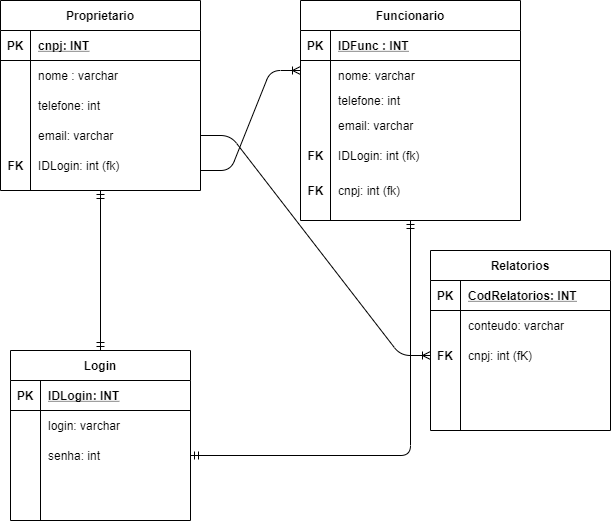

The diagram above was exported from draw.io. Its source (the exported page's mxGraphModel, read from the mxfile embedded in the PNG):
<mxGraphModel dx="1102" dy="582" grid="1" gridSize="10" guides="1" tooltips="1" connect="1" arrows="1" fold="1" page="1" pageScale="1" pageWidth="850" pageHeight="1100" math="0" shadow="0" extFonts="Permanent Marker^https://fonts.googleapis.com/css?family=Permanent+Marker">
  <root>
    <mxCell id="0" />
    <mxCell id="1" parent="0" />
    <mxCell id="zmWvVkn1Gj8Km6cXlltD-3" value="Login" style="shape=table;startSize=30;container=1;collapsible=1;childLayout=tableLayout;fixedRows=1;rowLines=0;fontStyle=1;align=center;resizeLast=1;" parent="1" vertex="1">
      <mxGeometry x="190" y="370" width="180" height="170" as="geometry" />
    </mxCell>
    <mxCell id="zmWvVkn1Gj8Km6cXlltD-4" value="" style="shape=partialRectangle;collapsible=0;dropTarget=0;pointerEvents=0;fillColor=none;top=0;left=0;bottom=1;right=0;points=[[0,0.5],[1,0.5]];portConstraint=eastwest;" parent="zmWvVkn1Gj8Km6cXlltD-3" vertex="1">
      <mxGeometry y="30" width="180" height="30" as="geometry" />
    </mxCell>
    <mxCell id="zmWvVkn1Gj8Km6cXlltD-5" value="PK" style="shape=partialRectangle;connectable=0;fillColor=none;top=0;left=0;bottom=0;right=0;fontStyle=1;overflow=hidden;" parent="zmWvVkn1Gj8Km6cXlltD-4" vertex="1">
      <mxGeometry width="30" height="30" as="geometry" />
    </mxCell>
    <mxCell id="zmWvVkn1Gj8Km6cXlltD-6" value="IDLogin: INT" style="shape=partialRectangle;connectable=0;fillColor=none;top=0;left=0;bottom=0;right=0;align=left;spacingLeft=6;fontStyle=5;overflow=hidden;" parent="zmWvVkn1Gj8Km6cXlltD-4" vertex="1">
      <mxGeometry x="30" width="150" height="30" as="geometry" />
    </mxCell>
    <mxCell id="zmWvVkn1Gj8Km6cXlltD-10" value="" style="shape=partialRectangle;collapsible=0;dropTarget=0;pointerEvents=0;fillColor=none;top=0;left=0;bottom=0;right=0;points=[[0,0.5],[1,0.5]];portConstraint=eastwest;" parent="zmWvVkn1Gj8Km6cXlltD-3" vertex="1">
      <mxGeometry y="60" width="180" height="30" as="geometry" />
    </mxCell>
    <mxCell id="zmWvVkn1Gj8Km6cXlltD-11" value="" style="shape=partialRectangle;connectable=0;fillColor=none;top=0;left=0;bottom=0;right=0;editable=1;overflow=hidden;" parent="zmWvVkn1Gj8Km6cXlltD-10" vertex="1">
      <mxGeometry width="30" height="30" as="geometry" />
    </mxCell>
    <mxCell id="zmWvVkn1Gj8Km6cXlltD-12" value="login: varchar" style="shape=partialRectangle;connectable=0;fillColor=none;top=0;left=0;bottom=0;right=0;align=left;spacingLeft=6;overflow=hidden;" parent="zmWvVkn1Gj8Km6cXlltD-10" vertex="1">
      <mxGeometry x="30" width="150" height="30" as="geometry" />
    </mxCell>
    <mxCell id="zmWvVkn1Gj8Km6cXlltD-7" value="" style="shape=partialRectangle;collapsible=0;dropTarget=0;pointerEvents=0;fillColor=none;top=0;left=0;bottom=0;right=0;points=[[0,0.5],[1,0.5]];portConstraint=eastwest;" parent="zmWvVkn1Gj8Km6cXlltD-3" vertex="1">
      <mxGeometry y="90" width="180" height="30" as="geometry" />
    </mxCell>
    <mxCell id="zmWvVkn1Gj8Km6cXlltD-8" value="" style="shape=partialRectangle;connectable=0;fillColor=none;top=0;left=0;bottom=0;right=0;editable=1;overflow=hidden;" parent="zmWvVkn1Gj8Km6cXlltD-7" vertex="1">
      <mxGeometry width="30" height="30" as="geometry" />
    </mxCell>
    <mxCell id="zmWvVkn1Gj8Km6cXlltD-9" value="senha: int" style="shape=partialRectangle;connectable=0;fillColor=none;top=0;left=0;bottom=0;right=0;align=left;spacingLeft=6;overflow=hidden;" parent="zmWvVkn1Gj8Km6cXlltD-7" vertex="1">
      <mxGeometry x="30" width="150" height="30" as="geometry" />
    </mxCell>
    <mxCell id="zmWvVkn1Gj8Km6cXlltD-13" value="" style="shape=partialRectangle;collapsible=0;dropTarget=0;pointerEvents=0;fillColor=none;top=0;left=0;bottom=0;right=0;points=[[0,0.5],[1,0.5]];portConstraint=eastwest;" parent="zmWvVkn1Gj8Km6cXlltD-3" vertex="1">
      <mxGeometry y="120" width="180" height="50" as="geometry" />
    </mxCell>
    <mxCell id="zmWvVkn1Gj8Km6cXlltD-14" value="" style="shape=partialRectangle;connectable=0;fillColor=none;top=0;left=0;bottom=0;right=0;editable=1;overflow=hidden;" parent="zmWvVkn1Gj8Km6cXlltD-13" vertex="1">
      <mxGeometry width="30" height="50" as="geometry" />
    </mxCell>
    <mxCell id="zmWvVkn1Gj8Km6cXlltD-15" value="" style="shape=partialRectangle;connectable=0;fillColor=none;top=0;left=0;bottom=0;right=0;align=left;spacingLeft=6;overflow=hidden;" parent="zmWvVkn1Gj8Km6cXlltD-13" vertex="1">
      <mxGeometry x="30" width="150" height="50" as="geometry" />
    </mxCell>
    <mxCell id="zmWvVkn1Gj8Km6cXlltD-64" value="" style="fontSize=12;html=1;endArrow=ERmandOne;startArrow=ERmandOne;strokeColor=#000000;entryX=0.5;entryY=1;entryDx=0;entryDy=0;exitX=0.5;exitY=0;exitDx=0;exitDy=0;" parent="1" source="zmWvVkn1Gj8Km6cXlltD-3" target="zmWvVkn1Gj8Km6cXlltD-29" edge="1">
      <mxGeometry width="100" height="100" relative="1" as="geometry">
        <mxPoint x="220" y="380" as="sourcePoint" />
        <mxPoint x="320" y="300" as="targetPoint" />
      </mxGeometry>
    </mxCell>
    <mxCell id="zmWvVkn1Gj8Km6cXlltD-49" value="Funcionario" style="shape=table;startSize=30;container=1;collapsible=1;childLayout=tableLayout;fixedRows=1;rowLines=0;fontStyle=1;align=center;resizeLast=1;" parent="1" vertex="1">
      <mxGeometry x="480" y="20" width="220" height="220" as="geometry" />
    </mxCell>
    <mxCell id="zmWvVkn1Gj8Km6cXlltD-50" value="" style="shape=partialRectangle;collapsible=0;dropTarget=0;pointerEvents=0;fillColor=none;top=0;left=0;bottom=1;right=0;points=[[0,0.5],[1,0.5]];portConstraint=eastwest;" parent="zmWvVkn1Gj8Km6cXlltD-49" vertex="1">
      <mxGeometry y="30" width="220" height="30" as="geometry" />
    </mxCell>
    <mxCell id="zmWvVkn1Gj8Km6cXlltD-51" value="PK" style="shape=partialRectangle;connectable=0;fillColor=none;top=0;left=0;bottom=0;right=0;fontStyle=1;overflow=hidden;" parent="zmWvVkn1Gj8Km6cXlltD-50" vertex="1">
      <mxGeometry width="30" height="30" as="geometry" />
    </mxCell>
    <mxCell id="zmWvVkn1Gj8Km6cXlltD-52" value="IDFunc : INT" style="shape=partialRectangle;connectable=0;fillColor=none;top=0;left=0;bottom=0;right=0;align=left;spacingLeft=6;fontStyle=5;overflow=hidden;" parent="zmWvVkn1Gj8Km6cXlltD-50" vertex="1">
      <mxGeometry x="30" width="190" height="30" as="geometry" />
    </mxCell>
    <mxCell id="zmWvVkn1Gj8Km6cXlltD-53" value="" style="shape=partialRectangle;collapsible=0;dropTarget=0;pointerEvents=0;fillColor=none;top=0;left=0;bottom=0;right=0;points=[[0,0.5],[1,0.5]];portConstraint=eastwest;" parent="zmWvVkn1Gj8Km6cXlltD-49" vertex="1">
      <mxGeometry y="60" width="220" height="30" as="geometry" />
    </mxCell>
    <mxCell id="zmWvVkn1Gj8Km6cXlltD-54" value="" style="shape=partialRectangle;connectable=0;fillColor=none;top=0;left=0;bottom=0;right=0;editable=1;overflow=hidden;" parent="zmWvVkn1Gj8Km6cXlltD-53" vertex="1">
      <mxGeometry width="30" height="30" as="geometry" />
    </mxCell>
    <mxCell id="zmWvVkn1Gj8Km6cXlltD-55" value="nome: varchar" style="shape=partialRectangle;connectable=0;fillColor=none;top=0;left=0;bottom=0;right=0;align=left;spacingLeft=6;overflow=hidden;" parent="zmWvVkn1Gj8Km6cXlltD-53" vertex="1">
      <mxGeometry x="30" width="190" height="30" as="geometry" />
    </mxCell>
    <mxCell id="zmWvVkn1Gj8Km6cXlltD-56" value="" style="shape=partialRectangle;collapsible=0;dropTarget=0;pointerEvents=0;fillColor=none;top=0;left=0;bottom=0;right=0;points=[[0,0.5],[1,0.5]];portConstraint=eastwest;" parent="zmWvVkn1Gj8Km6cXlltD-49" vertex="1">
      <mxGeometry y="90" width="220" height="20" as="geometry" />
    </mxCell>
    <mxCell id="zmWvVkn1Gj8Km6cXlltD-57" value="" style="shape=partialRectangle;connectable=0;fillColor=none;top=0;left=0;bottom=0;right=0;editable=1;overflow=hidden;" parent="zmWvVkn1Gj8Km6cXlltD-56" vertex="1">
      <mxGeometry width="30" height="20" as="geometry" />
    </mxCell>
    <mxCell id="zmWvVkn1Gj8Km6cXlltD-58" value="telefone: int" style="shape=partialRectangle;connectable=0;fillColor=none;top=0;left=0;bottom=0;right=0;align=left;spacingLeft=6;overflow=hidden;" parent="zmWvVkn1Gj8Km6cXlltD-56" vertex="1">
      <mxGeometry x="30" width="190" height="20" as="geometry" />
    </mxCell>
    <mxCell id="zmWvVkn1Gj8Km6cXlltD-59" value="" style="shape=partialRectangle;collapsible=0;dropTarget=0;pointerEvents=0;fillColor=none;top=0;left=0;bottom=0;right=0;points=[[0,0.5],[1,0.5]];portConstraint=eastwest;" parent="zmWvVkn1Gj8Km6cXlltD-49" vertex="1">
      <mxGeometry y="110" width="220" height="30" as="geometry" />
    </mxCell>
    <mxCell id="zmWvVkn1Gj8Km6cXlltD-60" value="" style="shape=partialRectangle;connectable=0;fillColor=none;top=0;left=0;bottom=0;right=0;editable=1;overflow=hidden;" parent="zmWvVkn1Gj8Km6cXlltD-59" vertex="1">
      <mxGeometry width="30" height="30" as="geometry" />
    </mxCell>
    <mxCell id="zmWvVkn1Gj8Km6cXlltD-61" value="email: varchar" style="shape=partialRectangle;connectable=0;fillColor=none;top=0;left=0;bottom=0;right=0;align=left;spacingLeft=6;overflow=hidden;" parent="zmWvVkn1Gj8Km6cXlltD-59" vertex="1">
      <mxGeometry x="30" width="190" height="30" as="geometry" />
    </mxCell>
    <mxCell id="zmWvVkn1Gj8Km6cXlltD-65" value="" style="edgeStyle=entityRelationEdgeStyle;fontSize=12;html=1;endArrow=ERoneToMany;strokeColor=#000000;" parent="1" edge="1">
      <mxGeometry width="100" height="100" relative="1" as="geometry">
        <mxPoint x="380" y="190" as="sourcePoint" />
        <mxPoint x="480" y="90" as="targetPoint" />
      </mxGeometry>
    </mxCell>
    <mxCell id="zmWvVkn1Gj8Km6cXlltD-29" value="Proprietario" style="shape=table;startSize=30;container=1;collapsible=1;childLayout=tableLayout;fixedRows=1;rowLines=0;fontStyle=1;align=center;resizeLast=1;" parent="1" vertex="1">
      <mxGeometry x="180" y="20" width="200" height="190" as="geometry" />
    </mxCell>
    <mxCell id="zmWvVkn1Gj8Km6cXlltD-30" value="" style="shape=partialRectangle;collapsible=0;dropTarget=0;pointerEvents=0;fillColor=none;top=0;left=0;bottom=1;right=0;points=[[0,0.5],[1,0.5]];portConstraint=eastwest;" parent="zmWvVkn1Gj8Km6cXlltD-29" vertex="1">
      <mxGeometry y="30" width="200" height="30" as="geometry" />
    </mxCell>
    <mxCell id="zmWvVkn1Gj8Km6cXlltD-31" value="PK" style="shape=partialRectangle;connectable=0;fillColor=none;top=0;left=0;bottom=0;right=0;fontStyle=1;overflow=hidden;" parent="zmWvVkn1Gj8Km6cXlltD-30" vertex="1">
      <mxGeometry width="30" height="30" as="geometry" />
    </mxCell>
    <mxCell id="zmWvVkn1Gj8Km6cXlltD-32" value="cnpj: INT" style="shape=partialRectangle;connectable=0;fillColor=none;top=0;left=0;bottom=0;right=0;align=left;spacingLeft=6;fontStyle=5;overflow=hidden;" parent="zmWvVkn1Gj8Km6cXlltD-30" vertex="1">
      <mxGeometry x="30" width="170" height="30" as="geometry" />
    </mxCell>
    <mxCell id="zmWvVkn1Gj8Km6cXlltD-33" value="" style="shape=partialRectangle;collapsible=0;dropTarget=0;pointerEvents=0;fillColor=none;top=0;left=0;bottom=0;right=0;points=[[0,0.5],[1,0.5]];portConstraint=eastwest;" parent="zmWvVkn1Gj8Km6cXlltD-29" vertex="1">
      <mxGeometry y="60" width="200" height="30" as="geometry" />
    </mxCell>
    <mxCell id="zmWvVkn1Gj8Km6cXlltD-34" value="" style="shape=partialRectangle;connectable=0;fillColor=none;top=0;left=0;bottom=0;right=0;editable=1;overflow=hidden;" parent="zmWvVkn1Gj8Km6cXlltD-33" vertex="1">
      <mxGeometry width="30" height="30" as="geometry" />
    </mxCell>
    <mxCell id="zmWvVkn1Gj8Km6cXlltD-35" value="nome : varchar" style="shape=partialRectangle;connectable=0;fillColor=none;top=0;left=0;bottom=0;right=0;align=left;spacingLeft=6;overflow=hidden;" parent="zmWvVkn1Gj8Km6cXlltD-33" vertex="1">
      <mxGeometry x="30" width="170" height="30" as="geometry" />
    </mxCell>
    <mxCell id="zmWvVkn1Gj8Km6cXlltD-43" value="" style="shape=partialRectangle;collapsible=0;dropTarget=0;pointerEvents=0;fillColor=none;top=0;left=0;bottom=0;right=0;points=[[0,0.5],[1,0.5]];portConstraint=eastwest;" parent="zmWvVkn1Gj8Km6cXlltD-29" vertex="1">
      <mxGeometry y="90" width="200" height="30" as="geometry" />
    </mxCell>
    <mxCell id="zmWvVkn1Gj8Km6cXlltD-44" value="" style="shape=partialRectangle;connectable=0;fillColor=none;top=0;left=0;bottom=0;right=0;editable=1;overflow=hidden;" parent="zmWvVkn1Gj8Km6cXlltD-43" vertex="1">
      <mxGeometry width="30" height="30" as="geometry" />
    </mxCell>
    <mxCell id="zmWvVkn1Gj8Km6cXlltD-45" value="telefone: int" style="shape=partialRectangle;connectable=0;fillColor=none;top=0;left=0;bottom=0;right=0;align=left;spacingLeft=6;overflow=hidden;" parent="zmWvVkn1Gj8Km6cXlltD-43" vertex="1">
      <mxGeometry x="30" width="170" height="30" as="geometry" />
    </mxCell>
    <mxCell id="zmWvVkn1Gj8Km6cXlltD-46" value="" style="shape=partialRectangle;collapsible=0;dropTarget=0;pointerEvents=0;fillColor=none;top=0;left=0;bottom=0;right=0;points=[[0,0.5],[1,0.5]];portConstraint=eastwest;" parent="zmWvVkn1Gj8Km6cXlltD-29" vertex="1">
      <mxGeometry y="120" width="200" height="30" as="geometry" />
    </mxCell>
    <mxCell id="zmWvVkn1Gj8Km6cXlltD-47" value="" style="shape=partialRectangle;connectable=0;fillColor=none;top=0;left=0;bottom=0;right=0;editable=1;overflow=hidden;" parent="zmWvVkn1Gj8Km6cXlltD-46" vertex="1">
      <mxGeometry width="30" height="30" as="geometry" />
    </mxCell>
    <mxCell id="zmWvVkn1Gj8Km6cXlltD-48" value="email: varchar" style="shape=partialRectangle;connectable=0;fillColor=none;top=0;left=0;bottom=0;right=0;align=left;spacingLeft=6;overflow=hidden;" parent="zmWvVkn1Gj8Km6cXlltD-46" vertex="1">
      <mxGeometry x="30" width="170" height="30" as="geometry" />
    </mxCell>
    <mxCell id="zmWvVkn1Gj8Km6cXlltD-66" value="" style="edgeStyle=orthogonalEdgeStyle;fontSize=12;html=1;endArrow=ERmandOne;startArrow=ERmandOne;strokeColor=#000000;entryX=0.5;entryY=1;entryDx=0;entryDy=0;exitX=1;exitY=0.5;exitDx=0;exitDy=0;" parent="1" source="zmWvVkn1Gj8Km6cXlltD-7" target="zmWvVkn1Gj8Km6cXlltD-49" edge="1">
      <mxGeometry width="100" height="100" relative="1" as="geometry">
        <mxPoint x="375" y="340" as="sourcePoint" />
        <mxPoint x="475" y="240" as="targetPoint" />
      </mxGeometry>
    </mxCell>
    <mxCell id="zmWvVkn1Gj8Km6cXlltD-70" value="" style="edgeStyle=entityRelationEdgeStyle;fontSize=12;html=1;endArrow=ERoneToMany;strokeColor=#000000;exitX=1;exitY=0.5;exitDx=0;exitDy=0;entryX=0;entryY=0.5;entryDx=0;entryDy=0;" parent="1" source="zmWvVkn1Gj8Km6cXlltD-46" target="zmWvVkn1Gj8Km6cXlltD-23" edge="1">
      <mxGeometry width="100" height="100" relative="1" as="geometry">
        <mxPoint x="370" y="330" as="sourcePoint" />
        <mxPoint x="470" y="230" as="targetPoint" />
      </mxGeometry>
    </mxCell>
    <mxCell id="786SPFw1L3Fc2Fq0KIRh-2" value="IDLogin: int (fk)" style="shape=partialRectangle;connectable=0;fillColor=none;top=0;left=0;bottom=0;right=0;align=left;spacingLeft=6;overflow=hidden;" vertex="1" parent="1">
      <mxGeometry x="210" y="170" width="170" height="30" as="geometry" />
    </mxCell>
    <mxCell id="786SPFw1L3Fc2Fq0KIRh-4" value="IDLogin: int (fk)" style="shape=partialRectangle;connectable=0;fillColor=none;top=0;left=0;bottom=0;right=0;align=left;spacingLeft=6;overflow=hidden;" vertex="1" parent="1">
      <mxGeometry x="510" y="160" width="170" height="30" as="geometry" />
    </mxCell>
    <mxCell id="786SPFw1L3Fc2Fq0KIRh-5" value="cnpj: int (fk)" style="shape=partialRectangle;connectable=0;fillColor=none;top=0;left=0;bottom=0;right=0;align=left;spacingLeft=6;overflow=hidden;" vertex="1" parent="1">
      <mxGeometry x="510" y="195" width="170" height="30" as="geometry" />
    </mxCell>
    <mxCell id="786SPFw1L3Fc2Fq0KIRh-12" value="&lt;b&gt;FK&lt;/b&gt;" style="text;html=1;align=center;verticalAlign=middle;resizable=0;points=[];autosize=1;" vertex="1" parent="1">
      <mxGeometry x="480" y="165" width="30" height="20" as="geometry" />
    </mxCell>
    <mxCell id="786SPFw1L3Fc2Fq0KIRh-13" value="&lt;b&gt;FK&lt;/b&gt;" style="text;html=1;align=center;verticalAlign=middle;resizable=0;points=[];autosize=1;" vertex="1" parent="1">
      <mxGeometry x="480" y="200" width="30" height="20" as="geometry" />
    </mxCell>
    <mxCell id="zmWvVkn1Gj8Km6cXlltD-16" value="Relatorios" style="shape=table;startSize=30;container=1;collapsible=1;childLayout=tableLayout;fixedRows=1;rowLines=0;fontStyle=1;align=center;resizeLast=1;" parent="1" vertex="1">
      <mxGeometry x="610" y="270" width="180" height="180" as="geometry" />
    </mxCell>
    <mxCell id="zmWvVkn1Gj8Km6cXlltD-17" value="" style="shape=partialRectangle;collapsible=0;dropTarget=0;pointerEvents=0;fillColor=none;top=0;left=0;bottom=1;right=0;points=[[0,0.5],[1,0.5]];portConstraint=eastwest;" parent="zmWvVkn1Gj8Km6cXlltD-16" vertex="1">
      <mxGeometry y="30" width="180" height="30" as="geometry" />
    </mxCell>
    <mxCell id="zmWvVkn1Gj8Km6cXlltD-18" value="PK" style="shape=partialRectangle;connectable=0;fillColor=none;top=0;left=0;bottom=0;right=0;fontStyle=1;overflow=hidden;" parent="zmWvVkn1Gj8Km6cXlltD-17" vertex="1">
      <mxGeometry width="30" height="30" as="geometry" />
    </mxCell>
    <mxCell id="zmWvVkn1Gj8Km6cXlltD-19" value="CodRelatorios: INT" style="shape=partialRectangle;connectable=0;fillColor=none;top=0;left=0;bottom=0;right=0;align=left;spacingLeft=6;fontStyle=5;overflow=hidden;" parent="zmWvVkn1Gj8Km6cXlltD-17" vertex="1">
      <mxGeometry x="30" width="150" height="30" as="geometry" />
    </mxCell>
    <mxCell id="zmWvVkn1Gj8Km6cXlltD-20" value="" style="shape=partialRectangle;collapsible=0;dropTarget=0;pointerEvents=0;fillColor=none;top=0;left=0;bottom=0;right=0;points=[[0,0.5],[1,0.5]];portConstraint=eastwest;" parent="zmWvVkn1Gj8Km6cXlltD-16" vertex="1">
      <mxGeometry y="60" width="180" height="30" as="geometry" />
    </mxCell>
    <mxCell id="zmWvVkn1Gj8Km6cXlltD-21" value="" style="shape=partialRectangle;connectable=0;fillColor=none;top=0;left=0;bottom=0;right=0;editable=1;overflow=hidden;" parent="zmWvVkn1Gj8Km6cXlltD-20" vertex="1">
      <mxGeometry width="30" height="30" as="geometry" />
    </mxCell>
    <mxCell id="zmWvVkn1Gj8Km6cXlltD-22" value="conteudo: varchar" style="shape=partialRectangle;connectable=0;fillColor=none;top=0;left=0;bottom=0;right=0;align=left;spacingLeft=6;overflow=hidden;" parent="zmWvVkn1Gj8Km6cXlltD-20" vertex="1">
      <mxGeometry x="30" width="150" height="30" as="geometry" />
    </mxCell>
    <mxCell id="zmWvVkn1Gj8Km6cXlltD-23" value="" style="shape=partialRectangle;collapsible=0;dropTarget=0;pointerEvents=0;fillColor=none;top=0;left=0;bottom=0;right=0;points=[[0,0.5],[1,0.5]];portConstraint=eastwest;" parent="zmWvVkn1Gj8Km6cXlltD-16" vertex="1">
      <mxGeometry y="90" width="180" height="30" as="geometry" />
    </mxCell>
    <mxCell id="zmWvVkn1Gj8Km6cXlltD-24" value="FK" style="shape=partialRectangle;connectable=0;fillColor=none;top=0;left=0;bottom=0;right=0;editable=1;overflow=hidden;fontStyle=1" parent="zmWvVkn1Gj8Km6cXlltD-23" vertex="1">
      <mxGeometry width="30" height="30" as="geometry" />
    </mxCell>
    <mxCell id="zmWvVkn1Gj8Km6cXlltD-25" value="cnpj: int (fK) " style="shape=partialRectangle;connectable=0;fillColor=none;top=0;left=0;bottom=0;right=0;align=left;spacingLeft=6;overflow=hidden;" parent="zmWvVkn1Gj8Km6cXlltD-23" vertex="1">
      <mxGeometry x="30" width="150" height="30" as="geometry" />
    </mxCell>
    <mxCell id="zmWvVkn1Gj8Km6cXlltD-26" value="" style="shape=partialRectangle;collapsible=0;dropTarget=0;pointerEvents=0;fillColor=none;top=0;left=0;bottom=0;right=0;points=[[0,0.5],[1,0.5]];portConstraint=eastwest;" parent="zmWvVkn1Gj8Km6cXlltD-16" vertex="1">
      <mxGeometry y="120" width="180" height="60" as="geometry" />
    </mxCell>
    <mxCell id="zmWvVkn1Gj8Km6cXlltD-27" value="" style="shape=partialRectangle;connectable=0;fillColor=none;top=0;left=0;bottom=0;right=0;editable=1;overflow=hidden;" parent="zmWvVkn1Gj8Km6cXlltD-26" vertex="1">
      <mxGeometry width="30" height="60" as="geometry" />
    </mxCell>
    <mxCell id="zmWvVkn1Gj8Km6cXlltD-28" value="" style="shape=partialRectangle;connectable=0;fillColor=none;top=0;left=0;bottom=0;right=0;align=left;spacingLeft=6;overflow=hidden;" parent="zmWvVkn1Gj8Km6cXlltD-26" vertex="1">
      <mxGeometry x="30" width="150" height="60" as="geometry" />
    </mxCell>
    <mxCell id="786SPFw1L3Fc2Fq0KIRh-14" value="&lt;b&gt;FK&lt;/b&gt;" style="text;html=1;align=center;verticalAlign=middle;resizable=0;points=[];autosize=1;" vertex="1" parent="1">
      <mxGeometry x="180" y="175" width="30" height="20" as="geometry" />
    </mxCell>
  </root>
</mxGraphModel>